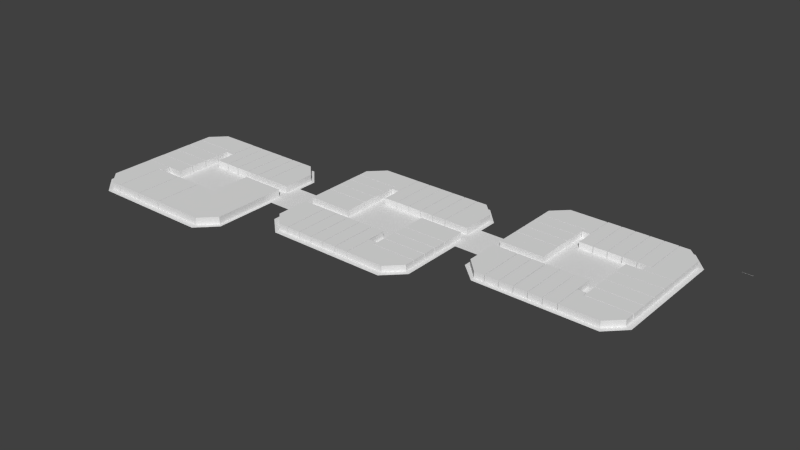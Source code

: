 # Source: block6_update_2.blend  (saved by Blender 2.75.0; exported with 4.5.12 LTS)
import bpy
from mathutils import Matrix  # noqa: F401  (used for matrix-valued properties, if any)

bpy.ops.wm.read_factory_settings(use_empty=True)
scene = bpy.context.scene
scene.name = 'Scene'

# ---- collections
col_collection_1 = bpy.data.collections.new('Collection 1'); scene.collection.children.link(col_collection_1)

# ---- world
world_world = bpy.data.worlds.new('World'); scene.world = world_world
world_world.color = (0.05088, 0.05088, 0.05088)
world_world.use_sun_shadow = False
world_world.sun_shadow_jitter_overblur = 0.0
world_world.cycles.sampling_method = 'MANUAL'
world_world.cycles.sample_map_resolution = 256

# ---- meshes
me_arrow3bbox = bpy.data.meshes.new('ARROW3BBOX')
me_arrow3bbox.from_pydata([(0.0, 0.0, 0.0), (0.0, 0.0, 0.0), (0.0, 0.0, 0.0), (0.0, 0.0, 0.0), (0.3174, 0.0, 0.0), (0.3174, 0.0, 0.0), (0.3174, 0.0, 0.0), (0.3174, 0.0, 0.0), (0.0, 0.0, 0.0), (0.0, 0.0, 0.0), (0.03174, 0.0, 0.0), (0.0, 0.0, 0.0), (0.0, 0.0, 0.0), (0.03174, 0.0, 0.0), (0.0, 0.0, 0.0), (0.0, 0.0, 0.0), (0.03174, 0.0, 0.0), (0.0, 0.0, 0.0), (0.0, 0.0, 0.0), (0.03174, 0.0, 0.0), (0.3174, 0.0, 0.0), (0.3174, 0.0, 0.0), (0.2857, 0.0, 0.0), (0.3174, 0.0, 0.0), (0.3174, 0.0, 0.0), (0.2857, 0.0, 0.0), (0.3174, 0.0, 0.0), (0.3174, 0.0, 0.0), (0.2857, 0.0, 0.0), (0.3174, 0.0, 0.0), (0.3174, 0.0, 0.0), (0.2857, 0.0, 0.0)], [(0, 8), (0, 9), (0, 10), (1, 11), (1, 12), (1, 13), (2, 14), (2, 15), (2, 16), (3, 17), (3, 18), (3, 19), (4, 20), (4, 21), (4, 22), (5, 23), (5, 24), (5, 25), (6, 26), (6, 27), (6, 28), (7, 29), (7, 30), (7, 31)], [])
me_arrow3bbox.use_remesh_preserve_volume = False
me_arrow3bbox.use_remesh_preserve_attributes = False
me_arrow3bbox.use_mirror_vertex_groups = False
me_arrow3bbox.update()
me_plane_004 = bpy.data.meshes.new('Plane.004')
me_plane_004.from_pydata([(-5.394, -1.0, 0.0), (1.0, -1.0, 0.0), (-5.394, 10.23, 0.0), (1.0, 10.23, 0.0), (1.203, -0.998, 2.258e-05), (7.561, -0.998, 2.258e-05), (1.203, 10.3, 2.258e-05), (7.561, 10.3, 2.258e-05), (7.776, 8.295, 3.477e-05), (13.05, 8.295, 3.477e-05), (7.776, 10.3, 3.477e-05), (13.05, 10.3, 3.477e-05), (23.48, 8.295, 3.477e-05), (23.48, 10.3, 3.477e-05), (7.776, 2.491, 3.477e-05), (13.05, 2.491, 3.477e-05), (23.48, 2.491, 3.477e-05), (7.776, -0.9753, 3.477e-05), (13.05, -0.9753, 3.477e-05), (19.98, -0.9753, 3.477e-05), (13.05, 20.05, 3.477e-05), (23.48, 20.05, 3.477e-05), (-5.394, -1.0, 1.728), (1.0, -1.0, 1.728), (-5.394, 10.23, 1.728), (1.0, 10.23, 1.728), (1.203, -0.998, 1.728), (7.561, -0.998, 1.728), (1.203, 10.3, 1.728), (7.561, 10.3, 1.728), (7.776, 8.295, 1.728), (13.05, 8.295, 1.728), (7.776, 10.3, 1.728), (13.05, 10.3, 1.728), (23.48, 8.295, 1.728), (23.48, 10.3, 1.728), (7.776, 2.491, 1.728), (13.05, 2.491, 1.728), (23.48, 2.491, 1.728), (7.776, -0.9753, 1.728), (13.05, -0.9753, 1.728), (19.98, -0.9753, 1.728), (13.05, 20.05, 1.728), (23.48, 20.05, 1.728)], [], [(0, 2, 3, 1), (4, 6, 7, 5), (8, 10, 11, 9), (11, 13, 12, 9), (12, 16, 15, 9), (9, 15, 14, 8), (16, 19, 18, 15), (15, 18, 17, 14), (11, 20, 21, 13), (22, 23, 25, 24), (26, 27, 29, 28), (30, 31, 33, 32), (33, 31, 34, 35), (34, 31, 37, 38), (31, 30, 36, 37), (38, 37, 40, 41), (37, 36, 39, 40), (33, 35, 43, 42), (5, 7, 29, 27), (18, 19, 41, 40), (7, 6, 28, 29), (2, 0, 22, 24), (10, 8, 30, 32), (19, 16, 38, 41), (0, 1, 23, 22), (14, 17, 39, 36), (1, 3, 25, 23), (21, 20, 42, 43), (3, 2, 24, 25), (16, 12, 34, 38), (11, 10, 32, 33), (13, 21, 43, 35), (6, 4, 26, 28), (8, 14, 36, 30), (12, 13, 35, 34), (20, 11, 33, 42), (4, 5, 27, 26), (17, 18, 40, 39)])
me_plane_004.use_remesh_preserve_volume = False
me_plane_004.use_remesh_preserve_attributes = False
me_plane_004.use_mirror_vertex_groups = False
me_plane_004.update()
me_plane_005 = bpy.data.meshes.new('Plane.005')
me_plane_005.from_pydata([(-3.533, -6.645, 0.0), (2.169, -6.645, 0.0), (-3.533, 1.442, 0.0), (2.169, 1.442, 0.0), (-3.533, 3.317, 0.0), (2.169, 3.317, 0.0), (3.27, 1.442, 0.0), (3.27, 3.317, 0.0), (-0.1984, -10.05, 0.0), (2.169, -10.05, 0.0), (-3.584, 3.452, -1.332e-05), (6.797, 3.452, -1.332e-05), (-3.584, 7.243, -1.332e-05), (6.797, 7.243, -1.332e-05), (6.791, 7.392, -1.332e-05), (-3.531, 7.392, -1.332e-05), (-3.531, 11.2, -1.332e-05), (6.791, 11.2, -1.332e-05), (-3.556, 11.37, 5.621e-07), (6.795, 11.37, 5.621e-07), (-3.556, 15.01, 5.621e-07), (6.795, 15.01, 5.621e-07), (-3.526, 15.19, 3.637e-06), (6.777, 15.19, 3.637e-06), (-3.526, 18.77, 3.637e-06), (6.777, 18.77, 3.637e-06), (6.939, 17.86, -1.108e-05), (8.778, 17.86, -1.108e-05), (6.939, 18.96, -1.108e-05), (8.778, 18.96, -1.108e-05), (6.939, 24.69, -1.108e-05), (8.778, 24.69, -1.108e-05), (-0.1537, 18.96, -1.108e-05), (-0.1537, 24.69, -1.108e-05), (-3.512, 18.96, -1.108e-05), (-3.512, 21.41, -1.108e-05), (-3.533, -6.645, 1.692), (2.169, -6.645, 1.692), (-3.533, 1.442, 1.692), (2.169, 1.442, 1.692), (-3.533, 3.317, 1.692), (2.169, 3.317, 1.692), (3.27, 1.442, 1.692), (3.27, 3.317, 1.692), (-0.1984, -10.05, 1.692), (2.169, -10.05, 1.692), (-3.584, 3.452, 1.692), (6.797, 3.452, 1.692), (-3.584, 7.243, 1.692), (6.797, 7.243, 1.692), (6.791, 7.392, 1.692), (-3.531, 7.392, 1.692), (-3.531, 11.2, 1.692), (6.791, 11.2, 1.692), (-3.556, 11.37, 1.692), (6.795, 11.37, 1.692), (-3.556, 15.01, 1.692), (6.795, 15.01, 1.692), (-3.526, 15.19, 1.692), (6.777, 15.19, 1.692), (-3.526, 18.77, 1.692), (6.777, 18.77, 1.692), (6.939, 17.86, 1.692), (8.778, 17.86, 1.692), (6.939, 18.96, 1.692), (8.778, 18.96, 1.692), (6.939, 24.69, 1.692), (8.778, 24.69, 1.692), (-0.1537, 18.96, 1.692), (-0.1537, 24.69, 1.692), (-3.512, 18.96, 1.692), (-3.512, 21.41, 1.692)], [], [(0, 2, 3, 1), (2, 4, 5, 3), (5, 7, 6, 3), (1, 9, 8, 0), (10, 12, 13, 11), (15, 16, 17, 14), (18, 20, 21, 19), (22, 24, 25, 23), (26, 28, 29, 27), (28, 30, 31, 29), (28, 32, 33, 30), (32, 34, 35, 33), (36, 37, 39, 38), (38, 39, 41, 40), (41, 39, 42, 43), (37, 36, 44, 45), (46, 47, 49, 48), (51, 50, 53, 52), (54, 55, 57, 56), (58, 59, 61, 60), (62, 63, 65, 64), (64, 65, 67, 66), (64, 66, 69, 68), (68, 69, 71, 70), (17, 16, 52, 53), (6, 7, 43, 42), (29, 31, 67, 65), (20, 18, 54, 56), (3, 6, 42, 39), (18, 19, 55, 54), (7, 5, 41, 43), (19, 21, 57, 55), (8, 9, 45, 44), (30, 33, 69, 66), (21, 20, 56, 57), (0, 8, 44, 36), (32, 28, 64, 68), (24, 22, 58, 60), (9, 1, 37, 45), (35, 34, 70, 71), (22, 23, 59, 58), (12, 10, 46, 48), (33, 35, 71, 69), (2, 0, 36, 38), (23, 25, 61, 59), (10, 11, 47, 46), (34, 32, 68, 70), (25, 24, 60, 61), (11, 13, 49, 47), (1, 3, 39, 37), (28, 26, 62, 64), (13, 12, 48, 49), (26, 27, 63, 62), (14, 17, 53, 50), (5, 4, 40, 41), (27, 29, 65, 63), (16, 15, 51, 52), (15, 14, 50, 51), (4, 2, 38, 40), (31, 30, 66, 67)])
me_plane_005.use_remesh_preserve_volume = False
me_plane_005.use_remesh_preserve_attributes = False
me_plane_005.use_mirror_vertex_groups = False
me_plane_005.update()
me_plane_006 = bpy.data.meshes.new('Plane.006')
me_plane_006.from_pydata([(0.03052, -0.0332, 0.0), (3.135, -0.0332, 0.0), (0.03052, 11.31, 0.0), (3.135, 11.31, 0.0), (3.324, -0.03434, 2.274e-13), (6.458, -0.03434, 2.274e-13), (3.324, 11.3, 2.274e-13), (6.458, 11.3, 2.274e-13), (6.622, -0.007904, -3.765e-07), (9.762, -0.007904, -3.765e-07), (6.622, 11.3, -3.765e-07), (9.762, 11.3, -3.765e-07), (9.952, -0.004608, -1.907e-06), (13.03, -0.004608, -1.907e-06), (9.952, 11.28, -1.907e-06), (13.03, 11.28, -1.907e-06), (13.24, -0.0005646, -2.09e-05), (16.33, -0.0005646, -2.09e-05), (13.24, 11.28, -2.09e-05), (16.33, 11.28, -2.09e-05), (16.51, -0.003342, 6.17e-05), (22.26, -0.003342, 6.17e-05), (16.51, 7.922, 6.17e-05), (22.26, 7.922, 6.17e-05), (16.51, 11.27, 6.17e-05), (18.95, 11.27, 6.17e-05), (0.03052, -0.0332, 1.657), (3.135, -0.0332, 1.657), (0.03052, 11.31, 1.657), (3.135, 11.31, 1.657), (3.324, -0.03434, 1.657), (6.458, -0.03434, 1.657), (3.324, 11.3, 1.657), (6.458, 11.3, 1.657), (6.622, -0.007904, 1.657), (9.762, -0.007904, 1.657), (6.622, 11.3, 1.657), (9.762, 11.3, 1.657), (9.952, -0.004608, 1.657), (13.03, -0.004608, 1.657), (9.952, 11.28, 1.657), (13.03, 11.28, 1.657), (13.24, -0.0005646, 1.657), (16.33, -0.0005646, 1.657), (13.24, 11.28, 1.657), (16.33, 11.28, 1.657), (16.51, -0.003342, 1.657), (22.26, -0.003342, 1.657), (16.51, 7.922, 1.657), (22.26, 7.922, 1.657), (16.51, 11.27, 1.657), (18.95, 11.27, 1.657)], [], [(0, 2, 3, 1), (4, 6, 7, 5), (8, 10, 11, 9), (12, 14, 15, 13), (16, 18, 19, 17), (20, 22, 23, 21), (22, 24, 25, 23), (26, 27, 29, 28), (30, 31, 33, 32), (34, 35, 37, 36), (38, 39, 41, 40), (42, 43, 45, 44), (46, 47, 49, 48), (48, 49, 51, 50), (0, 1, 27, 26), (18, 16, 42, 44), (8, 9, 35, 34), (25, 24, 50, 51), (1, 3, 29, 27), (16, 17, 43, 42), (9, 11, 37, 35), (23, 25, 51, 49), (3, 2, 28, 29), (17, 19, 45, 43), (11, 10, 36, 37), (24, 22, 48, 50), (6, 4, 30, 32), (19, 18, 44, 45), (14, 12, 38, 40), (4, 5, 31, 30), (22, 20, 46, 48), (12, 13, 39, 38), (5, 7, 33, 31), (20, 21, 47, 46), (13, 15, 41, 39), (7, 6, 32, 33), (21, 23, 49, 47), (2, 0, 26, 28), (15, 14, 40, 41), (10, 8, 34, 36)])
me_plane_006.use_remesh_preserve_volume = False
me_plane_006.use_remesh_preserve_attributes = False
me_plane_006.use_mirror_vertex_groups = False
me_plane_006.update()
me_plane_007 = bpy.data.meshes.new('Plane.007')
me_plane_007.from_pydata([(-0.01511, -5.817, 0.0), (3.102, -5.817, 0.0), (-0.01511, 5.467, 0.0), (3.102, 5.467, 0.0), (3.285, -5.817, 0.0), (3.285, 5.467, 0.0), (6.383, -5.817, 0.0), (6.383, 5.467, 0.0), (6.593, -5.817, 0.0), (6.593, 5.467, 0.0), (9.718, -5.817, 0.0), (9.718, 5.467, 0.0), (9.876, -5.817, 0.0), (9.876, 5.467, 0.0), (13.0, -5.817, 0.0), (13.0, 5.467, 0.0), (13.24, -5.817, 0.0), (13.24, 5.467, 0.0), (16.31, -5.817, 0.0), (16.31, 5.467, 0.0), (-0.2391, -5.817, 0.0), (-0.2391, 5.467, 0.0), (-2.623, -5.817, 0.0), (-2.623, 5.467, 0.0), (-5.907, -2.486, 0.0), (-5.907, 5.467, 0.0), (-0.01511, -5.817, 1.469), (3.102, -5.817, 1.469), (-0.01511, 5.467, 1.469), (3.102, 5.467, 1.469), (3.285, -5.817, 1.469), (3.285, 5.467, 1.469), (6.383, -5.817, 1.469), (6.383, 5.467, 1.469), (6.593, -5.817, 1.469), (6.593, 5.467, 1.469), (9.718, -5.817, 1.469), (9.718, 5.467, 1.469), (9.876, -5.817, 1.469), (9.876, 5.467, 1.469), (13.0, -5.817, 1.469), (13.0, 5.467, 1.469), (13.24, -5.817, 1.469), (13.24, 5.467, 1.469), (16.31, -5.817, 1.469), (16.31, 5.467, 1.469), (-0.2391, -5.817, 1.469), (-0.2391, 5.467, 1.469), (-2.623, -5.817, 1.469), (-2.623, 5.467, 1.469), (-5.907, -2.486, 1.469), (-5.907, 5.467, 1.469)], [], [(0, 2, 3, 1), (31, 30, 32, 33), (5, 7, 6, 4), (35, 34, 36, 37), (9, 11, 10, 8), (39, 38, 40, 41), (13, 15, 14, 12), (43, 42, 44, 45), (17, 19, 18, 16), (26, 27, 29, 28), (20, 22, 23, 21), (22, 24, 25, 23), (46, 47, 49, 48), (48, 49, 51, 50), (0, 1, 27, 26), (13, 12, 38, 39), (7, 5, 31, 33), (1, 3, 29, 27), (21, 23, 49, 47), (9, 8, 34, 35), (18, 19, 45, 44), (3, 2, 28, 29), (22, 20, 46, 48), (16, 18, 44, 42), (5, 4, 30, 31), (14, 15, 41, 40), (25, 24, 50, 51), (19, 17, 43, 45), (12, 14, 40, 38), (23, 25, 51, 49), (10, 11, 37, 36), (20, 21, 47, 46), (15, 13, 39, 41), (24, 22, 48, 50), (8, 10, 36, 34), (6, 7, 33, 32), (17, 16, 42, 43), (2, 0, 26, 28), (11, 9, 35, 37), (4, 6, 32, 30)])
me_plane_007.use_remesh_preserve_volume = False
me_plane_007.use_remesh_preserve_attributes = False
me_plane_007.use_mirror_vertex_groups = False
me_plane_007.update()
me_plane_008 = bpy.data.meshes.new('Plane.008')
me_plane_008.from_pydata([(-2.019, -5.921, 0.0), (-0.1847, -5.921, 0.0), (-2.019, 0.8949, 0.0), (-0.1847, 0.8949, 0.0), (-0.1847, -0.2174, 0.0), (6.97, -5.921, 0.0), (6.97, -0.2174, 0.0), (10.34, -2.537, 0.0), (10.34, -0.2174, 0.0), (-0.01492, -0.03129, 0.0), (10.33, -0.03129, 0.0), (-0.01492, 3.087, 0.0), (10.33, 3.087, 0.0), (-0.01492, 3.296, 0.0), (10.33, 3.296, 0.0), (-0.01492, 6.391, 0.0), (10.33, 6.391, 0.0), (-0.01492, 6.6, 0.0), (10.33, 6.6, 0.0), (-0.01492, 9.715, 0.0), (10.33, 9.715, 0.0), (-0.01492, 9.883, 0.0), (10.33, 9.883, 0.0), (-0.01492, 15.25, 0.0), (10.33, 15.25, 0.0), (-2.019, -5.921, 1.441), (-0.1847, -5.921, 1.441), (-2.019, 0.8949, 1.441), (-0.1847, 0.8949, 1.441), (-0.1847, -0.2174, 1.441), (6.97, -5.921, 1.441), (6.97, -0.2174, 1.441), (10.34, -2.537, 1.441), (10.34, -0.2174, 1.441), (-0.01492, -0.03129, 1.441), (10.33, -0.03129, 1.441), (-0.01492, 3.087, 1.441), (10.33, 3.087, 1.441), (-0.01492, 3.296, 1.441), (10.33, 3.296, 1.441), (-0.01492, 6.391, 1.441), (10.33, 6.391, 1.441), (-0.01492, 6.6, 1.441), (10.33, 6.6, 1.441), (-0.01492, 9.715, 1.441), (10.33, 9.715, 1.441), (-0.01492, 9.883, 1.441), (10.33, 9.883, 1.441), (-0.01492, 15.25, 1.441), (10.33, 15.25, 1.441)], [], [(0, 2, 3, 4, 1), (4, 6, 5, 1), (6, 8, 7, 5), (9, 11, 12, 10), (31, 30, 32, 33), (13, 15, 16, 14), (29, 26, 30, 31), (17, 19, 20, 18), (25, 26, 29, 28, 27), (21, 23, 24, 22), (34, 35, 37, 36), (38, 39, 41, 40), (42, 43, 45, 44), (46, 47, 49, 48), (9, 10, 35, 34), (21, 22, 47, 46), (15, 13, 38, 40), (10, 12, 37, 35), (1, 5, 30, 26), (17, 18, 43, 42), (12, 11, 36, 37), (6, 4, 29, 31), (2, 0, 25, 27), (13, 14, 39, 38), (24, 23, 48, 49), (7, 8, 33, 32), (0, 1, 26, 25), (22, 24, 49, 47), (5, 7, 32, 30), (20, 19, 44, 45), (4, 3, 28, 29), (23, 21, 46, 48), (8, 6, 31, 33), (18, 20, 45, 43), (3, 2, 27, 28), (16, 15, 40, 41), (11, 9, 34, 36), (19, 17, 42, 44), (14, 16, 41, 39)])
me_plane_008.use_remesh_preserve_volume = False
me_plane_008.use_remesh_preserve_attributes = False
me_plane_008.use_mirror_vertex_groups = False
me_plane_008.update()
me_plane_009 = bpy.data.meshes.new('Plane.009')
me_plane_009.from_pydata([(-5.813, -1.0, 0.0), (4.546, -1.0, 0.0), (-5.813, 4.416, 0.0), (4.546, 4.416, 0.0), (-5.813, 4.608, 0.0), (4.546, 4.608, 0.0), (-5.813, 7.736, 0.0), (4.546, 7.736, 0.0), (-5.813, 7.901, 0.0), (4.546, 7.901, 0.0), (4.546, 11.02, 0.0), (-5.813, 11.02, 0.0), (4.546, 11.18, 0.0), (-5.813, 11.18, 0.0), (4.546, 14.32, 0.0), (-5.813, 14.32, 0.0), (4.714, 14.52, 0.0), (-5.813, 14.52, 0.0), (4.714, 16.85, 0.0), (-5.813, 16.85, 0.0), (4.714, 20.25, 0.0), (-2.366, 20.25, 0.0), (6.516, 14.52, 0.0), (6.516, 16.85, 0.0), (6.516, 20.25, 0.0), (6.684, 8.829, 0.0), (6.684, 16.85, 0.0), (6.684, 20.25, 0.0), (9.863, 8.829, 0.0), (9.863, 16.85, 0.0), (9.863, 20.25, 0.0), (10.05, 8.829, 0.0), (10.05, 16.85, 0.0), (10.05, 20.25, 0.0), (13.17, 8.829, 0.0), (13.17, 16.85, 0.0), (13.17, 20.25, 0.0), (13.31, 8.829, 0.0), (13.31, 16.85, 0.0), (13.31, 20.25, 0.0), (16.44, 8.829, 0.0), (16.44, 16.85, 0.0), (16.44, 20.25, 0.0), (16.63, 8.829, 0.0), (16.63, 16.85, 0.0), (16.63, 20.25, 0.0), (19.68, 8.829, 0.0), (19.68, 16.85, 0.0), (19.68, 20.25, 0.0), (19.89, 8.829, 0.0), (19.89, 16.85, 0.0), (19.89, 20.25, 0.0), (23.03, 8.829, 0.0), (23.03, 16.85, 0.0), (23.03, 20.25, 0.0), (23.19, 8.829, 0.0), (23.19, 16.85, 0.0), (23.19, 20.25, 0.0), (25.58, 8.829, 0.0), (25.58, 16.85, 0.0), (25.58, 20.25, 0.0), (28.95, 8.829, 0.0), (28.95, 15.78, 0.0), (28.95, 16.9, 0.0), (4.714, 13.4, 0.0), (6.516, 13.4, 0.0), (-5.813, -1.0, 1.592), (4.546, -1.0, 1.592), (-5.813, 4.416, 1.592), (4.546, 4.416, 1.592), (-5.813, 4.608, 1.592), (4.546, 4.608, 1.592), (-5.813, 7.736, 1.592), (4.546, 7.736, 1.592), (-5.813, 7.901, 1.592), (4.546, 7.901, 1.592), (4.546, 11.02, 1.592), (-5.813, 11.02, 1.592), (4.546, 11.18, 1.592), (-5.813, 11.18, 1.592), (4.546, 14.32, 1.592), (-5.813, 14.32, 1.592), (4.714, 14.52, 1.592), (-5.813, 14.52, 1.592), (4.714, 16.85, 1.592), (-5.813, 16.85, 1.592), (4.714, 20.25, 1.592), (-2.366, 20.25, 1.592), (6.516, 14.52, 1.592), (6.516, 16.85, 1.592), (6.516, 20.25, 1.592), (6.684, 8.829, 1.592), (6.684, 16.85, 1.592), (6.684, 20.25, 1.592), (9.863, 8.829, 1.592), (9.863, 16.85, 1.592), (9.863, 20.25, 1.592), (10.05, 8.829, 1.592), (10.05, 16.85, 1.592), (10.05, 20.25, 1.592), (13.17, 8.829, 1.592), (13.17, 16.85, 1.592), (13.17, 20.25, 1.592), (13.31, 8.829, 1.592), (13.31, 16.85, 1.592), (13.31, 20.25, 1.592), (16.44, 8.829, 1.592), (16.44, 16.85, 1.592), (16.44, 20.25, 1.592), (16.63, 8.829, 1.592), (16.63, 16.85, 1.592), (16.63, 20.25, 1.592), (19.68, 8.829, 1.592), (19.68, 16.85, 1.592), (19.68, 20.25, 1.592), (19.89, 8.829, 1.592), (19.89, 16.85, 1.592), (19.89, 20.25, 1.592), (23.03, 8.829, 1.592), (23.03, 16.85, 1.592), (23.03, 20.25, 1.592), (23.19, 8.829, 1.592), (23.19, 16.85, 1.592), (23.19, 20.25, 1.592), (25.58, 8.829, 1.592), (25.58, 16.85, 1.592), (25.58, 20.25, 1.592), (28.95, 8.829, 1.592), (28.95, 15.78, 1.592), (28.95, 16.9, 1.592), (4.714, 13.4, 1.592), (6.516, 13.4, 1.592)], [], [(0, 2, 3, 1), (111, 110, 113, 114), (4, 6, 7, 5), (104, 103, 106, 107), (8, 11, 10, 9), (105, 104, 107, 108), (13, 15, 14, 12), (98, 97, 100, 101), (17, 19, 18, 16), (19, 21, 20, 18), (20, 24, 23, 18), (18, 23, 22, 16), (92, 91, 94, 95), (99, 98, 101, 102), (27, 30, 29, 26), (26, 29, 28, 25), (84, 82, 88, 89), (93, 92, 95, 96), (33, 36, 35, 32), (32, 35, 34, 31), (85, 84, 86, 87), (86, 84, 89, 90), (39, 42, 41, 38), (38, 41, 40, 37), (83, 82, 84, 85), (79, 78, 80, 81), (45, 48, 47, 44), (44, 47, 46, 43), (70, 71, 73, 72), (74, 75, 76, 77), (51, 54, 53, 50), (50, 53, 52, 49), (66, 67, 69, 68), (22, 65, 64, 16), (57, 60, 59, 56), (56, 59, 58, 55), (60, 63, 62, 59), (59, 62, 61, 58), (110, 109, 112, 113), (117, 116, 119, 120), (116, 115, 118, 119), (88, 82, 130, 131), (123, 122, 125, 126), (122, 121, 124, 125), (126, 125, 128, 129), (125, 124, 127, 128), (45, 44, 110, 111), (28, 29, 95, 94), (9, 10, 76, 75), (60, 57, 123, 126), (29, 30, 96, 95), (13, 12, 78, 79), (55, 58, 124, 121), (61, 62, 128, 127), (30, 27, 93, 96), (62, 63, 129, 128), (46, 47, 113, 112), (25, 28, 94, 91), (14, 15, 81, 80), (47, 48, 114, 113), (32, 31, 97, 98), (12, 14, 80, 78), (63, 60, 126, 129), (33, 32, 98, 99), (15, 13, 79, 81), (58, 61, 127, 124), (48, 45, 111, 114), (17, 16, 82, 83), (43, 46, 112, 109), (50, 49, 115, 116), (51, 50, 116, 117), (34, 35, 101, 100), (35, 36, 102, 101), (2, 0, 66, 68), (19, 17, 83, 85), (0, 1, 67, 66), (36, 33, 99, 102), (20, 21, 87, 86), (1, 3, 69, 67), (52, 53, 119, 118), (31, 34, 100, 97), (3, 2, 68, 69), (53, 54, 120, 119), (38, 37, 103, 104), (21, 19, 85, 87), (4, 5, 71, 70), (39, 38, 104, 105), (22, 23, 89, 88), (54, 51, 117, 120), (23, 24, 90, 89), (49, 52, 118, 115), (7, 6, 72, 73), (56, 55, 121, 122), (24, 20, 86, 90), (5, 7, 73, 71), (57, 56, 122, 123), (40, 41, 107, 106), (6, 4, 70, 72), (16, 64, 130, 82), (41, 42, 108, 107), (26, 25, 91, 92), (8, 9, 75, 74), (65, 22, 88, 131), (27, 26, 92, 93), (64, 65, 131, 130), (42, 39, 105, 108), (37, 40, 106, 103), (11, 8, 74, 77), (44, 43, 109, 110), (10, 11, 77, 76)])
me_plane_009.use_remesh_preserve_volume = False
me_plane_009.use_remesh_preserve_attributes = False
me_plane_009.use_mirror_vertex_groups = False
me_plane_009.update()
me_plane_010 = bpy.data.meshes.new('Plane.010')
me_plane_010.from_pydata([(-4.687, -4.384, 0.0), (1.022, -4.384, 0.0), (-4.687, 3.439, 0.0), (1.022, 3.439, 0.0), (-1.317, -7.816, 0.0), (1.022, -7.816, 0.0), (1.243, -4.384, 0.0), (1.243, 3.439, 0.0), (1.243, -7.816, 0.0), (4.339, -4.384, 0.0), (4.339, 3.439, 0.0), (4.339, -7.816, 0.0), (4.557, -4.384, 0.0), (4.557, 3.439, 0.0), (4.557, -7.816, 0.0), (7.603, -4.384, 0.0), (7.603, 3.439, 0.0), (7.603, -7.816, 0.0), (7.871, -4.384, 0.0), (7.871, 3.439, 0.0), (7.871, -7.816, 0.0), (10.94, -4.384, 0.0), (10.94, 3.439, 0.0), (10.94, -7.816, 0.0), (11.13, -4.384, 0.0), (11.13, 3.439, 0.0), (11.13, -7.816, 0.0), (14.23, -4.384, 0.0), (14.23, 3.439, 0.0), (14.23, -7.816, 0.0), (14.42, -4.384, 0.0), (14.42, 3.439, 0.0), (14.42, -7.816, 0.0), (17.53, -4.384, 0.0), (17.53, 3.439, 0.0), (17.53, -7.816, 0.0), (-4.687, -4.384, 1.515), (1.022, -4.384, 1.515), (-4.687, 3.439, 1.515), (1.022, 3.439, 1.515), (-1.317, -7.816, 1.515), (1.022, -7.816, 1.515), (1.243, -4.384, 1.515), (1.243, 3.439, 1.515), (1.243, -7.816, 1.515), (4.339, -4.384, 1.515), (4.339, 3.439, 1.515), (4.339, -7.816, 1.515), (4.557, -4.384, 1.515), (4.557, 3.439, 1.515), (4.557, -7.816, 1.515), (7.603, -4.384, 1.515), (7.603, 3.439, 1.515), (7.603, -7.816, 1.515), (7.871, -4.384, 1.515), (7.871, 3.439, 1.515), (7.871, -7.816, 1.515), (10.94, -4.384, 1.515), (10.94, 3.439, 1.515), (10.94, -7.816, 1.515), (11.13, -4.384, 1.515), (11.13, 3.439, 1.515), (11.13, -7.816, 1.515), (14.23, -4.384, 1.515), (14.23, 3.439, 1.515), (14.23, -7.816, 1.515), (14.42, -4.384, 1.515), (14.42, 3.439, 1.515), (14.42, -7.816, 1.515), (17.53, -4.384, 1.515), (17.53, 3.439, 1.515), (17.53, -7.816, 1.515)], [], [(0, 2, 3, 1), (1, 5, 4, 0), (36, 37, 39, 38), (37, 36, 40, 41), (6, 9, 11, 8), (7, 10, 9, 6), (43, 42, 45, 46), (42, 44, 47, 45), (12, 15, 17, 14), (13, 16, 15, 12), (49, 48, 51, 52), (48, 50, 53, 51), (18, 21, 23, 20), (19, 22, 21, 18), (54, 56, 59, 57), (55, 54, 57, 58), (24, 27, 29, 26), (25, 28, 27, 24), (60, 62, 65, 63), (61, 60, 63, 64), (30, 33, 35, 32), (31, 34, 33, 30), (66, 68, 71, 69), (67, 66, 69, 70), (34, 31, 67, 70), (10, 7, 43, 46), (29, 27, 63, 65), (3, 2, 38, 39), (13, 12, 48, 49), (26, 29, 65, 62), (4, 5, 41, 40), (12, 14, 50, 48), (0, 4, 40, 36), (21, 22, 58, 57), (28, 25, 61, 64), (5, 1, 37, 41), (23, 21, 57, 59), (31, 30, 66, 67), (7, 6, 42, 43), (20, 23, 59, 56), (30, 32, 68, 66), (6, 8, 44, 42), (15, 16, 52, 51), (22, 19, 55, 58), (17, 15, 51, 53), (25, 24, 60, 61), (14, 17, 53, 50), (24, 26, 62, 60), (33, 34, 70, 69), (9, 10, 46, 45), (16, 13, 49, 52), (35, 33, 69, 71), (11, 9, 45, 47), (2, 0, 36, 38), (19, 18, 54, 55), (32, 35, 71, 68), (8, 11, 47, 44), (18, 20, 56, 54), (27, 28, 64, 63), (1, 3, 39, 37)])
me_plane_010.use_remesh_preserve_volume = False
me_plane_010.use_remesh_preserve_attributes = False
me_plane_010.use_mirror_vertex_groups = False
me_plane_010.update()
me_plane_011 = bpy.data.meshes.new('Plane.011')
me_plane_011.from_pydata([(-6.516, -0.8387, 0.0), (-4.673, -0.8387, 0.0), (-6.516, 5.983, 0.0), (-4.673, 5.983, 0.0), (-4.673, 4.871, 0.0), (2.456, -0.8387, 0.0), (2.456, 4.871, 0.0), (5.807, 2.459, 0.0), (5.807, 4.871, 0.0), (-4.5, 5.062, -1.015e-05), (5.852, 5.062, -1.015e-05), (-4.5, 8.688, -1.015e-05), (5.852, 8.688, -1.015e-05), (-4.5, 8.865, -1.015e-05), (5.852, 8.865, -1.015e-05), (-4.5, 12.49, -1.015e-05), (5.852, 12.49, -1.015e-05), (-4.5, 12.65, -1.015e-05), (5.852, 12.65, -1.015e-05), (-4.5, 16.45, -1.015e-05), (5.852, 16.45, -1.015e-05), (-4.5, 16.6, -1.015e-05), (5.852, 16.6, -1.015e-05), (-4.5, 20.39, -1.015e-05), (5.852, 20.39, -1.015e-05), (-6.516, -0.8387, 1.522), (-4.673, -0.8387, 1.522), (-6.516, 5.983, 1.522), (-4.673, 5.983, 1.522), (-4.673, 4.871, 1.522), (2.456, -0.8387, 1.522), (2.456, 4.871, 1.522), (5.807, 2.459, 1.522), (5.807, 4.871, 1.522), (-4.5, 5.062, 1.522), (5.852, 5.062, 1.522), (-4.5, 8.688, 1.522), (5.852, 8.688, 1.522), (-4.5, 8.865, 1.522), (5.852, 8.865, 1.522), (-4.5, 12.49, 1.522), (5.852, 12.49, 1.522), (-4.5, 12.65, 1.522), (5.852, 12.65, 1.522), (-4.5, 16.45, 1.522), (5.852, 16.45, 1.522), (-4.5, 16.6, 1.522), (5.852, 16.6, 1.522), (-4.5, 20.39, 1.522), (5.852, 20.39, 1.522)], [], [(0, 2, 3, 4, 1), (4, 6, 5, 1), (6, 8, 7, 5), (9, 11, 12, 10), (13, 15, 16, 14), (29, 26, 30, 31), (17, 19, 20, 18), (25, 26, 29, 28, 27), (21, 23, 24, 22), (31, 30, 32, 33), (34, 35, 37, 36), (38, 39, 41, 40), (42, 43, 45, 44), (46, 47, 49, 48), (12, 11, 36, 37), (22, 24, 49, 47), (6, 4, 29, 31), (20, 19, 44, 45), (2, 0, 25, 27), (13, 14, 39, 38), (23, 21, 46, 48), (7, 8, 33, 32), (18, 20, 45, 43), (0, 1, 26, 25), (16, 15, 40, 41), (5, 7, 32, 30), (19, 17, 42, 44), (4, 3, 28, 29), (14, 16, 41, 39), (8, 6, 31, 33), (21, 22, 47, 46), (3, 2, 27, 28), (15, 13, 38, 40), (11, 9, 34, 36), (17, 18, 43, 42), (9, 10, 35, 34), (10, 12, 37, 35), (24, 23, 48, 49), (1, 5, 30, 26)])
me_plane_011.use_remesh_preserve_volume = False
me_plane_011.use_remesh_preserve_attributes = False
me_plane_011.use_mirror_vertex_groups = False
me_plane_011.update()
me_plane_012 = bpy.data.meshes.new('Plane.012')
me_plane_012.from_pydata([(-1.0, 0.0824, 0.0), (0.08472, 0.0824, 0.0), (-1.0, 1.931, 0.0), (0.08472, 1.931, 0.0), (5.817, 0.0824, 0.0), (5.817, 1.931, 0.0), (0.08472, 10.06, 0.0), (5.817, 10.06, 0.0), (0.08472, 13.39, 0.0), (2.473, 13.39, 0.0), (-3.218, 2.068, -3.963e-06), (-0.08035, 2.068, -3.963e-06), (-3.218, 13.46, -3.963e-06), (-0.08035, 13.46, -3.963e-06), (-3.355, 2.068, -3.963e-06), (-3.355, 13.46, -3.963e-06), (-6.515, 2.068, -3.963e-06), (-6.515, 13.46, -3.963e-06), (-6.691, 2.068, -3.963e-06), (-6.691, 13.46, -3.963e-06), (-9.832, 2.068, -3.963e-06), (-9.832, 13.46, -3.963e-06), (-9.988, 2.068, -3.963e-06), (-9.988, 13.46, -3.963e-06), (-13.09, 2.068, -3.963e-06), (-13.09, 13.46, -3.963e-06), (-13.25, 2.068, -3.963e-06), (-13.25, 13.46, -3.963e-06), (0.08472, 0.0824, 1.481), (-1.0, 0.0824, 1.481), (-16.4, 13.46, -3.963e-06), (-16.4, 2.068, -3.963e-06), (-1.0, 1.931, 1.481), (0.08472, 1.931, 1.481), (5.817, 0.0824, 1.481), (5.817, 1.931, 1.481), (0.08472, 10.06, 1.481), (5.817, 10.06, 1.481), (0.08472, 13.39, 1.481), (2.473, 13.39, 1.481), (-3.218, 2.068, 1.481), (-0.08035, 2.068, 1.481), (-3.218, 13.46, 1.481), (-0.08035, 13.46, 1.481), (-3.355, 2.068, 1.481), (-3.355, 13.46, 1.481), (-6.515, 2.068, 1.481), (-6.515, 13.46, 1.481), (-6.691, 2.068, 1.481), (-6.691, 13.46, 1.481), (-9.832, 2.068, 1.481), (-9.832, 13.46, 1.481), (-9.988, 2.068, 1.481), (-9.988, 13.46, 1.481), (-13.09, 2.068, 1.481), (-13.09, 13.46, 1.481), (-16.4, 2.068, 1.476), (-16.4, 13.46, 1.476), (-13.25, 13.46, 1.476), (-13.25, 2.068, 1.476)], [], [(0, 2, 3, 1), (3, 5, 4, 1), (3, 6, 7, 5), (6, 8, 9, 7), (10, 12, 13, 11), (36, 37, 39, 38), (14, 16, 17, 15), (33, 28, 34, 35), (18, 20, 21, 19), (29, 28, 33, 32), (22, 24, 25, 23), (27, 26, 31, 30), (40, 41, 43, 42), (33, 35, 37, 36), (44, 45, 47, 46), (48, 49, 51, 50), (52, 53, 55, 54), (27, 30, 57, 58), (58, 57, 56, 59), (3, 2, 32, 33), (14, 15, 45, 44), (4, 5, 35, 34), (1, 4, 34, 28), (25, 24, 54, 55), (23, 25, 55, 53), (17, 16, 46, 47), (24, 22, 52, 54), (15, 17, 47, 45), (5, 7, 37, 35), (30, 31, 56, 57), (16, 14, 44, 46), (6, 3, 33, 36), (26, 27, 58, 59), (18, 19, 49, 48), (9, 8, 38, 39), (7, 9, 39, 37), (8, 6, 36, 38), (21, 20, 50, 51), (12, 10, 40, 42), (2, 0, 29, 32), (19, 21, 51, 49), (10, 11, 41, 40), (0, 1, 28, 29), (20, 18, 48, 50), (11, 13, 43, 41), (31, 26, 59, 56), (22, 23, 53, 52), (13, 12, 42, 43)])
me_plane_012.use_remesh_preserve_volume = False
me_plane_012.use_remesh_preserve_attributes = False
me_plane_012.use_mirror_vertex_groups = False
me_plane_012.update()
me_plane_013 = bpy.data.meshes.new('Plane.013')
me_plane_013.from_pydata([(-8.117, -0.003296, 0.0), (2.196, -0.003296, 0.0), (-8.117, 5.404, 0.0), (2.196, 5.404, 0.0), (-8.117, 5.613, 0.0), (2.196, 5.613, 0.0), (-8.117, 8.701, 0.0), (2.196, 8.701, 0.0), (-8.117, 8.911, 0.0), (2.196, 8.911, 0.0), (-8.117, 12.05, 0.0), (2.196, 12.05, 0.0), (-8.117, 12.19, 0.0), (2.196, 12.19, 0.0), (-8.117, 15.33, 0.0), (2.196, 15.33, 0.0), (2.354, 14.33, -8.184e-06), (4.189, 14.33, -8.184e-06), (2.354, 15.49, -8.184e-06), (4.189, 15.49, -8.184e-06), (2.354, 21.24, -8.184e-06), (4.189, 21.24, -8.184e-06), (-4.752, 15.49, -8.184e-06), (-4.752, 21.24, -8.184e-06), (-8.133, 15.49, -8.184e-06), (-8.133, 17.92, -8.184e-06), (-8.117, -0.003296, 1.446), (2.196, -0.003296, 1.446), (-8.117, 5.404, 1.446), (2.196, 5.404, 1.446), (-8.117, 5.613, 1.446), (2.196, 5.613, 1.446), (-8.117, 8.701, 1.446), (2.196, 8.701, 1.446), (-8.117, 8.911, 1.446), (2.196, 8.911, 1.446), (-8.117, 12.05, 1.446), (2.196, 12.05, 1.446), (-8.117, 12.19, 1.446), (2.196, 12.19, 1.446), (-8.117, 15.33, 1.446), (2.196, 15.33, 1.446), (2.354, 14.33, 1.446), (4.189, 14.33, 1.446), (2.354, 15.49, 1.446), (4.189, 15.49, 1.446), (2.354, 21.24, 1.446), (4.189, 21.24, 1.446), (-4.752, 15.49, 1.446), (-4.752, 21.24, 1.446), (-8.133, 15.49, 1.446), (-8.133, 17.92, 1.446)], [], [(0, 2, 3, 1), (26, 27, 29, 28), (4, 6, 7, 5), (30, 31, 33, 32), (8, 10, 11, 9), (34, 35, 37, 36), (12, 14, 15, 13), (16, 18, 19, 17), (18, 20, 21, 19), (18, 22, 23, 20), (22, 24, 25, 23), (38, 39, 41, 40), (42, 43, 45, 44), (44, 45, 47, 46), (44, 46, 49, 48), (48, 49, 51, 50), (16, 17, 43, 42), (0, 1, 27, 26), (12, 13, 39, 38), (22, 18, 44, 48), (6, 4, 30, 32), (17, 19, 45, 43), (1, 3, 29, 27), (25, 24, 50, 51), (8, 9, 35, 34), (3, 2, 28, 29), (23, 25, 51, 49), (21, 20, 46, 47), (4, 5, 31, 30), (15, 14, 40, 41), (24, 22, 48, 50), (19, 21, 47, 45), (13, 15, 41, 39), (11, 10, 36, 37), (14, 12, 38, 40), (9, 11, 37, 35), (7, 6, 32, 33), (18, 16, 42, 44), (2, 0, 26, 28), (10, 8, 34, 36), (20, 23, 49, 46), (5, 7, 33, 31)])
me_plane_013.use_remesh_preserve_volume = False
me_plane_013.use_remesh_preserve_attributes = False
me_plane_013.use_mirror_vertex_groups = False
me_plane_013.update()
me_plane_037 = bpy.data.meshes.new('Plane.037')
me_plane_037.from_pydata([(-14.1, -18.51, 0.0), (14.1, -18.51, 0.0), (-14.1, 18.6, 0.0), (14.1, 18.6, 0.0), (-18.7, -14.17, 0.0), (-18.7, 14.17, 0.0), (18.31, -14.27, 0.0), (18.31, 14.21, 0.0), (18.31, 0.5929, 0.0), (18.31, 9.564, 0.0), (24.52, 0.5929, 0.0), (24.52, 9.564, 0.0), (61.56, 10.29, 0.0), (61.56, 19.26, 0.0), (24.52, -4.576, 0.0), (61.56, -4.576, 0.0), (29.11, -8.818, 0.0), (57.29, -8.818, 0.0), (24.52, 23.87, 0.0), (61.56, 23.87, 0.0), (29.08, 28.39, 0.0), (57.31, 28.39, 0.0), (67.75, 10.29, 0.0), (67.75, 19.26, 0.0), (104.8, 10.29, 0.0), (104.8, 19.26, 0.0), (67.75, 33.79, 0.0), (104.8, 33.79, 0.0), (72.3, 38.23, 0.0), (100.8, 38.23, 0.0), (67.75, 5.325, 0.0), (104.8, 5.325, 0.0), (72.31, 1.192, 0.0), (100.7, 1.192, 0.0)], [], [(0, 1, 3, 2), (0, 2, 5, 4), (3, 1, 6, 8, 9, 7), (9, 8, 10, 11), (11, 10, 12, 13), (12, 10, 14, 15), (15, 14, 16, 17), (11, 13, 19, 18), (18, 19, 21, 20), (13, 12, 22, 23), (23, 22, 24, 25), (23, 25, 27, 26), (26, 27, 29, 28), (24, 22, 30, 31), (31, 30, 32, 33)])
me_plane_037.use_remesh_preserve_volume = False
me_plane_037.use_remesh_preserve_attributes = False
me_plane_037.use_mirror_vertex_groups = False
me_plane_037.update()

# ---- curves / text
txt_42_001 = bpy.data.curves.new('42.001', 'FONT')
txt_42_001.dimensions = '2D'
txt_42_001.body = '42'
txt_42_001.use_path_clamp = True
txt_42_001.bevel_resolution = 0
txt_42_001.size = 0.15
cu_bl_arrow3 = bpy.data.curves.new('BL|ARROW3', 'CURVE')
cu_bl_arrow3.dimensions = '2D'
_sp = cu_bl_arrow3.splines.new('POLY'); _sp.points.add(1)
_sp.points.foreach_set('co', [0.0, 0.0, 0.0, 1.0, 0.1587, 0.0, 0.0, 1.0])
_sp.use_smooth = False
cu_bl_arrow3.use_path_clamp = True
cu_bl_arrow3.bevel_resolution = 0
cu_bl_arrow3.fill_mode = 'BOTH'
cu_bl_arrow3_001 = bpy.data.curves.new('BL|ARROW3.001', 'CURVE')
cu_bl_arrow3_001.dimensions = '2D'
_sp = cu_bl_arrow3_001.splines.new('POLY'); _sp.points.add(1)
_sp.points.foreach_set('co', [0.1587, 0.0, 0.0, 1.0, 0.3174, 0.0, 0.0, 1.0])
_sp.use_smooth = False
cu_bl_arrow3_001.use_path_clamp = True
cu_bl_arrow3_001.bevel_resolution = 0
cu_bl_arrow3_001.fill_mode = 'BOTH'
txt_limite_e_019 = bpy.data.curves.new('limite e.019', 'FONT')
txt_limite_e_019.dimensions = '2D'
txt_limite_e_019.body = 'limite externo da viga em osso'
txt_limite_e_019.use_path_clamp = True
txt_limite_e_019.bevel_resolution = 0
txt_limite_e_019.size = 0.2

# ---- objects
ob_42_001 = bpy.data.objects.new('42.001', txt_42_001)
ob_arrow3_014 = bpy.data.objects.new('ARROW3.014', me_arrow3bbox)
ob_bl_arrow3_028 = bpy.data.objects.new('BL|ARROW3.028', cu_bl_arrow3)
ob_bl_arrow3_029 = bpy.data.objects.new('BL|ARROW3.029', cu_bl_arrow3_001)
ob_bl_arrow3_031 = bpy.data.objects.new('BL|ARROW3.031', cu_bl_arrow3_001)
ob_limite_e_019 = bpy.data.objects.new('limite e.019', txt_limite_e_019)
ob_plane_004 = bpy.data.objects.new('Plane.004', me_plane_004)
ob_plane_005 = bpy.data.objects.new('Plane.005', me_plane_005)
ob_plane_006 = bpy.data.objects.new('Plane.006', me_plane_006)
ob_plane_007 = bpy.data.objects.new('Plane.007', me_plane_007)
ob_plane_008 = bpy.data.objects.new('Plane.008', me_plane_008)
ob_plane_009 = bpy.data.objects.new('Plane.009', me_plane_009)
ob_plane_010 = bpy.data.objects.new('Plane.010', me_plane_010)
ob_plane_011 = bpy.data.objects.new('Plane.011', me_plane_011)
ob_plane_012 = bpy.data.objects.new('Plane.012', me_plane_012)
ob_plane_013 = bpy.data.objects.new('Plane.013', me_plane_013)
ob_plane_037 = bpy.data.objects.new('Plane.037', me_plane_037)

# ---- transforms, parenting, visibility, modifiers, constraints
ob_42_001.location = (21.23, 8.185, 0.0)
ob_42_001.lineart.crease_threshold = 0.0
ob_arrow3_014.location = (21.11, 8.723, 0.0)
ob_arrow3_014.rotation_euler = (0.0, 0.0, 3.142)
ob_arrow3_014.scale = (-1.0, 1.0, 1.0)
ob_arrow3_014.lineart.crease_threshold = 0.0
ob_bl_arrow3_028.parent = ob_arrow3_014
ob_bl_arrow3_028.location = (0.0, 0.0, 0.0)
ob_bl_arrow3_028.lineart.crease_threshold = 0.0
ob_bl_arrow3_029.parent = ob_arrow3_014
ob_bl_arrow3_029.location = (0.0, 0.0, 0.0)
ob_bl_arrow3_029.lineart.crease_threshold = 0.0
ob_bl_arrow3_031.location = (3.141, -15.34, 0.0)
ob_bl_arrow3_031.lineart.crease_threshold = 0.0
ob_limite_e_019.location = (67.67, 27.83, 0.0)
ob_limite_e_019.lineart.crease_threshold = 0.0
ob_plane_004.location = (-49.32, -25.81, -3.549e-05)
ob_plane_004.lineart.crease_threshold = 0.0
ob_plane_005.location = (-57.12, -16.79, -1.015e-06)
ob_plane_005.lineart.crease_threshold = 0.0
ob_plane_006.location = (-48.17, -3.407, 3.083e-06)
ob_plane_006.lineart.crease_threshold = 0.0
ob_plane_007.location = (-11.64, -11.28, 1.006e-05)
ob_plane_007.lineart.crease_threshold = 0.0
ob_plane_008.location = (6.847, -11.19, 3.418e-05)
ob_plane_008.lineart.crease_threshold = 0.0
ob_plane_009.location = (-11.76, -2.623, 3.342e-06)
ob_plane_009.lineart.crease_threshold = 0.0
ob_plane_010.location = (30.22, 0.427, 5.654e-05)
ob_plane_010.lineart.crease_threshold = 0.0
ob_plane_011.location = (54.45, -6.573, 1.187e-05)
ob_plane_011.lineart.crease_threshold = 0.0
ob_plane_012.location = (54.45, 13.91, 2.96e-06)
ob_plane_012.lineart.crease_threshold = 0.0
ob_plane_013.location = (33.68, 6.087, 6.37e-06)
ob_plane_013.lineart.crease_threshold = 0.0
ob_plane_037.location = (-43.25, -9.679, 3.314e-06)
ob_plane_037.lineart.crease_threshold = 0.0

# ---- collection membership
col_collection_1.objects.link(ob_42_001)
col_collection_1.objects.link(ob_arrow3_014)
col_collection_1.objects.link(ob_bl_arrow3_028)
col_collection_1.objects.link(ob_bl_arrow3_029)
col_collection_1.objects.link(ob_bl_arrow3_031)
col_collection_1.objects.link(ob_limite_e_019)
col_collection_1.objects.link(ob_plane_004)
col_collection_1.objects.link(ob_plane_005)
col_collection_1.objects.link(ob_plane_006)
col_collection_1.objects.link(ob_plane_007)
col_collection_1.objects.link(ob_plane_008)
col_collection_1.objects.link(ob_plane_009)
col_collection_1.objects.link(ob_plane_010)
col_collection_1.objects.link(ob_plane_011)
col_collection_1.objects.link(ob_plane_012)
col_collection_1.objects.link(ob_plane_013)
col_collection_1.objects.link(ob_plane_037)

# ---- scene / render settings (as saved in the file)
scene.frame_start = 1; scene.frame_end = 250; scene.frame_set(1)
scene.render.engine = 'BLENDER_EEVEE_NEXT'
scene.render.resolution_percentage = 50
scene.render.dither_intensity = 0.0
scene.cycles.use_denoising = False
scene.cycles.samples = 10
scene.cycles.sampling_pattern = 'TABULATED_SOBOL'
scene.cycles.light_sampling_threshold = 0.0
scene.cycles.use_adaptive_sampling = False
scene.cycles.use_light_tree = False
scene.cycles.blur_glossy = 0.0
scene.cycles.pixel_filter_type = 'GAUSSIAN'
scene.cycles.sample_clamp_indirect = 0.0
scene.view_settings.view_transform = 'Standard'
bpy.context.view_layer.update()

# ---- added for rendering (the .blend has no active camera and no usable light): camera, sun
cam_auto = bpy.data.cameras.new('AutoCamera')
cam_auto.lens = 50.0
cam_auto.sensor_width = 36.0
cam_auto.clip_end = 2335.07
ob_auto_camera = bpy.data.objects.new('AutoCamera', cam_auto)
scene.collection.objects.link(ob_auto_camera)
ob_auto_camera.location = (137.149, -159.48, 106.807)
ob_auto_camera.rotation_euler = (1.09748, -7.21219e-08, 0.694738)
scene.camera = ob_auto_camera
light_auto_sun = bpy.data.lights.new('AutoSun', 'SUN')
light_auto_sun.energy = 3.0
light_auto_sun.angle = 0.0523599
ob_auto_sun = bpy.data.objects.new('AutoSun', light_auto_sun)
scene.collection.objects.link(ob_auto_sun)
ob_auto_sun.rotation_euler = (0.872665, 0.174533, 0.523599)
bpy.context.view_layer.update()
